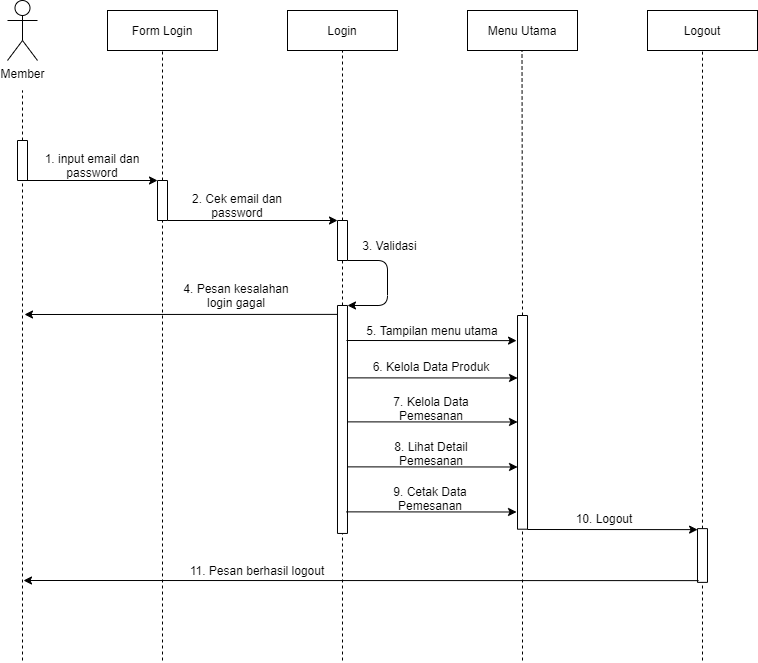

The diagram above was exported from draw.io. Its source (the exported page's mxGraphModel, read from the mxfile embedded in the PNG):
<mxGraphModel dx="904" dy="567" grid="1" gridSize="10" guides="1" tooltips="1" connect="1" arrows="1" fold="1" page="1" pageScale="1" pageWidth="827" pageHeight="1169" math="0" shadow="0">
  <root>
    <mxCell id="SzhGD0vkY8ZoXcoMLGKG-0" />
    <mxCell id="SzhGD0vkY8ZoXcoMLGKG-1" parent="SzhGD0vkY8ZoXcoMLGKG-0" />
    <mxCell id="rDtCJHYAzHhA9vBoCFXF-0" value="Member" style="shape=umlActor;verticalLabelPosition=bottom;verticalAlign=top;html=1;outlineConnect=0;" vertex="1" parent="SzhGD0vkY8ZoXcoMLGKG-1">
      <mxGeometry x="300" y="150" width="30" height="60" as="geometry" />
    </mxCell>
    <mxCell id="rDtCJHYAzHhA9vBoCFXF-1" value="" style="rounded=0;whiteSpace=wrap;html=1;strokeWidth=1;fillColor=#FFFFFF;rotation=-90;" vertex="1" parent="SzhGD0vkY8ZoXcoMLGKG-1">
      <mxGeometry x="295" y="305" width="40" height="10" as="geometry" />
    </mxCell>
    <mxCell id="rDtCJHYAzHhA9vBoCFXF-2" value="" style="endArrow=none;html=1;exitX=1;exitY=0.5;exitDx=0;exitDy=0;dashed=1;" edge="1" parent="SzhGD0vkY8ZoXcoMLGKG-1" source="rDtCJHYAzHhA9vBoCFXF-1">
      <mxGeometry width="50" height="50" relative="1" as="geometry">
        <mxPoint x="445" y="390" as="sourcePoint" />
        <mxPoint x="314.9999999999998" y="239.9999999999999" as="targetPoint" />
      </mxGeometry>
    </mxCell>
    <mxCell id="rDtCJHYAzHhA9vBoCFXF-3" value="" style="endArrow=none;html=1;dashed=1;entryX=0;entryY=0.5;entryDx=0;entryDy=0;" edge="1" parent="SzhGD0vkY8ZoXcoMLGKG-1" target="rDtCJHYAzHhA9vBoCFXF-1">
      <mxGeometry width="50" height="50" relative="1" as="geometry">
        <mxPoint x="314.9999999999998" y="810" as="sourcePoint" />
        <mxPoint x="315" y="340" as="targetPoint" />
      </mxGeometry>
    </mxCell>
    <mxCell id="rDtCJHYAzHhA9vBoCFXF-4" value="Form Login" style="rounded=0;whiteSpace=wrap;html=1;" vertex="1" parent="SzhGD0vkY8ZoXcoMLGKG-1">
      <mxGeometry x="400" y="160" width="110" height="40" as="geometry" />
    </mxCell>
    <mxCell id="rDtCJHYAzHhA9vBoCFXF-5" value="" style="rounded=0;whiteSpace=wrap;html=1;strokeWidth=1;fillColor=#FFFFFF;rotation=-90;" vertex="1" parent="SzhGD0vkY8ZoXcoMLGKG-1">
      <mxGeometry x="435" y="345" width="40" height="10" as="geometry" />
    </mxCell>
    <mxCell id="rDtCJHYAzHhA9vBoCFXF-6" value="" style="endArrow=none;html=1;exitX=1;exitY=0.5;exitDx=0;exitDy=0;dashed=1;entryX=0.5;entryY=1;entryDx=0;entryDy=0;" edge="1" parent="SzhGD0vkY8ZoXcoMLGKG-1" source="rDtCJHYAzHhA9vBoCFXF-5" target="rDtCJHYAzHhA9vBoCFXF-4">
      <mxGeometry width="50" height="50" relative="1" as="geometry">
        <mxPoint x="585" y="435" as="sourcePoint" />
        <mxPoint x="455" y="255" as="targetPoint" />
      </mxGeometry>
    </mxCell>
    <mxCell id="rDtCJHYAzHhA9vBoCFXF-7" value="" style="endArrow=classic;html=1;exitX=0;exitY=0.75;exitDx=0;exitDy=0;entryX=1;entryY=0;entryDx=0;entryDy=0;" edge="1" parent="SzhGD0vkY8ZoXcoMLGKG-1" source="rDtCJHYAzHhA9vBoCFXF-1" target="rDtCJHYAzHhA9vBoCFXF-5">
      <mxGeometry width="50" height="50" relative="1" as="geometry">
        <mxPoint x="420" y="360" as="sourcePoint" />
        <mxPoint x="470" y="310" as="targetPoint" />
      </mxGeometry>
    </mxCell>
    <mxCell id="rDtCJHYAzHhA9vBoCFXF-8" value="1. input email dan password" style="text;html=1;strokeColor=none;fillColor=none;align=center;verticalAlign=middle;whiteSpace=wrap;rounded=0;" vertex="1" parent="SzhGD0vkY8ZoXcoMLGKG-1">
      <mxGeometry x="335" y="305" width="100" height="20" as="geometry" />
    </mxCell>
    <mxCell id="rDtCJHYAzHhA9vBoCFXF-9" value="" style="endArrow=none;html=1;dashed=1;entryX=0;entryY=0.5;entryDx=0;entryDy=0;" edge="1" parent="SzhGD0vkY8ZoXcoMLGKG-1" target="rDtCJHYAzHhA9vBoCFXF-5">
      <mxGeometry width="50" height="50" relative="1" as="geometry">
        <mxPoint x="454.9999999999998" y="810" as="sourcePoint" />
        <mxPoint x="455" y="380" as="targetPoint" />
      </mxGeometry>
    </mxCell>
    <mxCell id="rDtCJHYAzHhA9vBoCFXF-10" value="Login" style="rounded=0;whiteSpace=wrap;html=1;" vertex="1" parent="SzhGD0vkY8ZoXcoMLGKG-1">
      <mxGeometry x="580" y="160" width="110" height="40" as="geometry" />
    </mxCell>
    <mxCell id="rDtCJHYAzHhA9vBoCFXF-11" value="" style="rounded=0;whiteSpace=wrap;html=1;strokeWidth=1;fillColor=#FFFFFF;rotation=-90;" vertex="1" parent="SzhGD0vkY8ZoXcoMLGKG-1">
      <mxGeometry x="615" y="385" width="40" height="10" as="geometry" />
    </mxCell>
    <mxCell id="rDtCJHYAzHhA9vBoCFXF-12" value="" style="endArrow=none;html=1;exitX=1;exitY=0.5;exitDx=0;exitDy=0;dashed=1;entryX=0.5;entryY=1;entryDx=0;entryDy=0;" edge="1" parent="SzhGD0vkY8ZoXcoMLGKG-1" source="rDtCJHYAzHhA9vBoCFXF-11">
      <mxGeometry width="50" height="50" relative="1" as="geometry">
        <mxPoint x="765" y="435" as="sourcePoint" />
        <mxPoint x="634.9999999999998" y="199.9999999999999" as="targetPoint" />
      </mxGeometry>
    </mxCell>
    <mxCell id="rDtCJHYAzHhA9vBoCFXF-13" value="" style="endArrow=classic;html=1;exitX=0;exitY=0.75;exitDx=0;exitDy=0;entryX=1;entryY=0;entryDx=0;entryDy=0;" edge="1" parent="SzhGD0vkY8ZoXcoMLGKG-1" target="rDtCJHYAzHhA9vBoCFXF-11">
      <mxGeometry width="50" height="50" relative="1" as="geometry">
        <mxPoint x="459.9999999999998" y="370" as="sourcePoint" />
        <mxPoint x="592.5" y="370" as="targetPoint" />
      </mxGeometry>
    </mxCell>
    <mxCell id="rDtCJHYAzHhA9vBoCFXF-14" value="2. Cek email dan password" style="text;html=1;strokeColor=none;fillColor=none;align=center;verticalAlign=middle;whiteSpace=wrap;rounded=0;" vertex="1" parent="SzhGD0vkY8ZoXcoMLGKG-1">
      <mxGeometry x="460" y="345" width="140" height="20" as="geometry" />
    </mxCell>
    <mxCell id="rDtCJHYAzHhA9vBoCFXF-15" value="" style="endArrow=none;html=1;dashed=1;entryX=0;entryY=0.5;entryDx=0;entryDy=0;" edge="1" parent="SzhGD0vkY8ZoXcoMLGKG-1" source="rDtCJHYAzHhA9vBoCFXF-16" target="rDtCJHYAzHhA9vBoCFXF-11">
      <mxGeometry width="50" height="50" relative="1" as="geometry">
        <mxPoint x="635" y="450" as="sourcePoint" />
        <mxPoint x="634.66" y="420" as="targetPoint" />
      </mxGeometry>
    </mxCell>
    <mxCell id="rDtCJHYAzHhA9vBoCFXF-16" value="" style="rounded=0;whiteSpace=wrap;html=1;strokeWidth=1;fillColor=#FFFFFF;rotation=-90;" vertex="1" parent="SzhGD0vkY8ZoXcoMLGKG-1">
      <mxGeometry x="521.01" y="563.97" width="227.97" height="10" as="geometry" />
    </mxCell>
    <mxCell id="rDtCJHYAzHhA9vBoCFXF-17" value="" style="endArrow=classic;html=1;exitX=0;exitY=1;exitDx=0;exitDy=0;entryX=1;entryY=1;entryDx=0;entryDy=0;" edge="1" parent="SzhGD0vkY8ZoXcoMLGKG-1" source="rDtCJHYAzHhA9vBoCFXF-11" target="rDtCJHYAzHhA9vBoCFXF-16">
      <mxGeometry width="50" height="50" relative="1" as="geometry">
        <mxPoint x="670" y="490" as="sourcePoint" />
        <mxPoint x="720" y="440" as="targetPoint" />
        <Array as="points">
          <mxPoint x="680" y="410" />
          <mxPoint x="680" y="455" />
        </Array>
      </mxGeometry>
    </mxCell>
    <mxCell id="rDtCJHYAzHhA9vBoCFXF-18" value="3. Validasi" style="text;html=1;strokeColor=none;fillColor=none;align=center;verticalAlign=middle;whiteSpace=wrap;rounded=0;" vertex="1" parent="SzhGD0vkY8ZoXcoMLGKG-1">
      <mxGeometry x="650" y="385" width="65" height="20" as="geometry" />
    </mxCell>
    <mxCell id="rDtCJHYAzHhA9vBoCFXF-19" value="" style="endArrow=classic;html=1;exitX=0.961;exitY=-0.018;exitDx=0;exitDy=0;exitPerimeter=0;" edge="1" parent="SzhGD0vkY8ZoXcoMLGKG-1" source="rDtCJHYAzHhA9vBoCFXF-16">
      <mxGeometry width="50" height="50" relative="1" as="geometry">
        <mxPoint x="629" y="460" as="sourcePoint" />
        <mxPoint x="317" y="464" as="targetPoint" />
      </mxGeometry>
    </mxCell>
    <mxCell id="rDtCJHYAzHhA9vBoCFXF-20" value="4. Pesan kesalahan login gagal" style="text;html=1;strokeColor=none;fillColor=none;align=center;verticalAlign=middle;whiteSpace=wrap;rounded=0;" vertex="1" parent="SzhGD0vkY8ZoXcoMLGKG-1">
      <mxGeometry x="469" y="435" width="120" height="20" as="geometry" />
    </mxCell>
    <mxCell id="rDtCJHYAzHhA9vBoCFXF-21" value="Menu Utama" style="rounded=0;whiteSpace=wrap;html=1;" vertex="1" parent="SzhGD0vkY8ZoXcoMLGKG-1">
      <mxGeometry x="760" y="160" width="110" height="40" as="geometry" />
    </mxCell>
    <mxCell id="rDtCJHYAzHhA9vBoCFXF-22" value="" style="rounded=0;whiteSpace=wrap;html=1;strokeWidth=1;fillColor=#FFFFFF;rotation=-90;" vertex="1" parent="SzhGD0vkY8ZoXcoMLGKG-1">
      <mxGeometry x="708.16" y="566.85" width="213.7" height="10" as="geometry" />
    </mxCell>
    <mxCell id="rDtCJHYAzHhA9vBoCFXF-23" value="" style="endArrow=none;html=1;exitX=1;exitY=0.5;exitDx=0;exitDy=0;dashed=1;entryX=0.5;entryY=1;entryDx=0;entryDy=0;" edge="1" parent="SzhGD0vkY8ZoXcoMLGKG-1" source="rDtCJHYAzHhA9vBoCFXF-22">
      <mxGeometry width="50" height="50" relative="1" as="geometry">
        <mxPoint x="814.5" y="370" as="sourcePoint" />
        <mxPoint x="814.5" y="199.9999999999999" as="targetPoint" />
      </mxGeometry>
    </mxCell>
    <mxCell id="rDtCJHYAzHhA9vBoCFXF-24" value="5. Tampilan menu utama" style="text;html=1;strokeColor=none;fillColor=none;align=center;verticalAlign=middle;whiteSpace=wrap;rounded=0;" vertex="1" parent="SzhGD0vkY8ZoXcoMLGKG-1">
      <mxGeometry x="655" y="470" width="140" height="20" as="geometry" />
    </mxCell>
    <mxCell id="rDtCJHYAzHhA9vBoCFXF-25" value="" style="endArrow=classic;html=1;exitX=0.721;exitY=0.992;exitDx=0;exitDy=0;exitPerimeter=0;entryX=0.8;entryY=0;entryDx=0;entryDy=0;entryPerimeter=0;" edge="1" parent="SzhGD0vkY8ZoXcoMLGKG-1">
      <mxGeometry width="50" height="50" relative="1" as="geometry">
        <mxPoint x="639.96" y="527.3650000000002" as="sourcePoint" />
        <mxPoint x="810.04" y="527.49" as="targetPoint" />
      </mxGeometry>
    </mxCell>
    <mxCell id="rDtCJHYAzHhA9vBoCFXF-26" value="6. Kelola Data Produk" style="text;html=1;strokeColor=none;fillColor=none;align=center;verticalAlign=middle;whiteSpace=wrap;rounded=0;" vertex="1" parent="SzhGD0vkY8ZoXcoMLGKG-1">
      <mxGeometry x="654" y="506" width="140" height="20" as="geometry" />
    </mxCell>
    <mxCell id="rDtCJHYAzHhA9vBoCFXF-27" value="" style="endArrow=classic;html=1;exitX=0.721;exitY=0.992;exitDx=0;exitDy=0;exitPerimeter=0;entryX=0.8;entryY=0;entryDx=0;entryDy=0;entryPerimeter=0;" edge="1" parent="SzhGD0vkY8ZoXcoMLGKG-1">
      <mxGeometry width="50" height="50" relative="1" as="geometry">
        <mxPoint x="639.96" y="571.3650000000002" as="sourcePoint" />
        <mxPoint x="810.04" y="571.49" as="targetPoint" />
      </mxGeometry>
    </mxCell>
    <mxCell id="rDtCJHYAzHhA9vBoCFXF-28" value="7. Kelola Data Pemesanan" style="text;html=1;strokeColor=none;fillColor=none;align=center;verticalAlign=middle;whiteSpace=wrap;rounded=0;" vertex="1" parent="SzhGD0vkY8ZoXcoMLGKG-1">
      <mxGeometry x="654" y="548" width="140" height="20" as="geometry" />
    </mxCell>
    <mxCell id="rDtCJHYAzHhA9vBoCFXF-29" value="" style="endArrow=classic;html=1;exitX=0.721;exitY=0.992;exitDx=0;exitDy=0;exitPerimeter=0;entryX=0.8;entryY=0;entryDx=0;entryDy=0;entryPerimeter=0;" edge="1" parent="SzhGD0vkY8ZoXcoMLGKG-1">
      <mxGeometry width="50" height="50" relative="1" as="geometry">
        <mxPoint x="639.96" y="616.3650000000002" as="sourcePoint" />
        <mxPoint x="810.04" y="616.49" as="targetPoint" />
      </mxGeometry>
    </mxCell>
    <mxCell id="rDtCJHYAzHhA9vBoCFXF-30" value="8. Lihat Detail Pemesanan" style="text;html=1;strokeColor=none;fillColor=none;align=center;verticalAlign=middle;whiteSpace=wrap;rounded=0;" vertex="1" parent="SzhGD0vkY8ZoXcoMLGKG-1">
      <mxGeometry x="654" y="593" width="140" height="20" as="geometry" />
    </mxCell>
    <mxCell id="rDtCJHYAzHhA9vBoCFXF-31" value="" style="endArrow=classic;html=1;exitX=0.721;exitY=0.992;exitDx=0;exitDy=0;exitPerimeter=0;entryX=0.8;entryY=0;entryDx=0;entryDy=0;entryPerimeter=0;" edge="1" parent="SzhGD0vkY8ZoXcoMLGKG-1">
      <mxGeometry width="50" height="50" relative="1" as="geometry">
        <mxPoint x="638.96" y="661.3650000000002" as="sourcePoint" />
        <mxPoint x="809.0399999999997" y="661.49" as="targetPoint" />
      </mxGeometry>
    </mxCell>
    <mxCell id="rDtCJHYAzHhA9vBoCFXF-32" value="9. Cetak Data Pemesanan" style="text;html=1;strokeColor=none;fillColor=none;align=center;verticalAlign=middle;whiteSpace=wrap;rounded=0;" vertex="1" parent="SzhGD0vkY8ZoXcoMLGKG-1">
      <mxGeometry x="653" y="638" width="140" height="20" as="geometry" />
    </mxCell>
    <mxCell id="rDtCJHYAzHhA9vBoCFXF-33" value="" style="endArrow=classic;html=1;exitX=0.721;exitY=0.992;exitDx=0;exitDy=0;exitPerimeter=0;entryX=0.8;entryY=0;entryDx=0;entryDy=0;entryPerimeter=0;" edge="1" parent="SzhGD0vkY8ZoXcoMLGKG-1">
      <mxGeometry width="50" height="50" relative="1" as="geometry">
        <mxPoint x="638.96" y="489.9950000000001" as="sourcePoint" />
        <mxPoint x="809.0399999999997" y="490.1199999999999" as="targetPoint" />
      </mxGeometry>
    </mxCell>
    <mxCell id="rDtCJHYAzHhA9vBoCFXF-34" value="Logout" style="rounded=0;whiteSpace=wrap;html=1;" vertex="1" parent="SzhGD0vkY8ZoXcoMLGKG-1">
      <mxGeometry x="940" y="160" width="110" height="40" as="geometry" />
    </mxCell>
    <mxCell id="rDtCJHYAzHhA9vBoCFXF-35" value="" style="rounded=0;whiteSpace=wrap;html=1;strokeWidth=1;fillColor=#FFFFFF;rotation=-90;" vertex="1" parent="SzhGD0vkY8ZoXcoMLGKG-1">
      <mxGeometry x="968.12" y="700" width="53.75" height="10" as="geometry" />
    </mxCell>
    <mxCell id="rDtCJHYAzHhA9vBoCFXF-36" value="" style="endArrow=none;html=1;exitX=1;exitY=0.5;exitDx=0;exitDy=0;dashed=1;entryX=0.5;entryY=1;entryDx=0;entryDy=0;" edge="1" parent="SzhGD0vkY8ZoXcoMLGKG-1" source="rDtCJHYAzHhA9vBoCFXF-35">
      <mxGeometry width="50" height="50" relative="1" as="geometry">
        <mxPoint x="1125" y="435" as="sourcePoint" />
        <mxPoint x="995" y="199.9999999999999" as="targetPoint" />
      </mxGeometry>
    </mxCell>
    <mxCell id="rDtCJHYAzHhA9vBoCFXF-37" value="" style="endArrow=classic;html=1;exitX=0.721;exitY=0.992;exitDx=0;exitDy=0;exitPerimeter=0;entryX=0.8;entryY=0;entryDx=0;entryDy=0;entryPerimeter=0;" edge="1" parent="SzhGD0vkY8ZoXcoMLGKG-1">
      <mxGeometry width="50" height="50" relative="1" as="geometry">
        <mxPoint x="819.9999999999998" y="678.9950000000001" as="sourcePoint" />
        <mxPoint x="990.0799999999999" y="679.1199999999999" as="targetPoint" />
      </mxGeometry>
    </mxCell>
    <mxCell id="rDtCJHYAzHhA9vBoCFXF-38" value="10. Logout" style="text;html=1;strokeColor=none;fillColor=none;align=center;verticalAlign=middle;whiteSpace=wrap;rounded=0;" vertex="1" parent="SzhGD0vkY8ZoXcoMLGKG-1">
      <mxGeometry x="827" y="658" width="140" height="20" as="geometry" />
    </mxCell>
    <mxCell id="rDtCJHYAzHhA9vBoCFXF-39" value="" style="endArrow=classic;html=1;exitX=0.721;exitY=0.992;exitDx=0;exitDy=0;exitPerimeter=0;" edge="1" parent="SzhGD0vkY8ZoXcoMLGKG-1">
      <mxGeometry width="50" height="50" relative="1" as="geometry">
        <mxPoint x="991.04" y="730.1199999999999" as="sourcePoint" />
        <mxPoint x="316" y="730" as="targetPoint" />
      </mxGeometry>
    </mxCell>
    <mxCell id="rDtCJHYAzHhA9vBoCFXF-40" value="11. Pesan berhasil logout" style="text;html=1;strokeColor=none;fillColor=none;align=center;verticalAlign=middle;whiteSpace=wrap;rounded=0;" vertex="1" parent="SzhGD0vkY8ZoXcoMLGKG-1">
      <mxGeometry x="460" y="710" width="180" height="20" as="geometry" />
    </mxCell>
    <mxCell id="rDtCJHYAzHhA9vBoCFXF-41" value="" style="endArrow=none;dashed=1;html=1;entryX=0;entryY=0.5;entryDx=0;entryDy=0;" edge="1" parent="SzhGD0vkY8ZoXcoMLGKG-1" target="rDtCJHYAzHhA9vBoCFXF-16">
      <mxGeometry width="50" height="50" relative="1" as="geometry">
        <mxPoint x="634.9999999999998" y="810" as="sourcePoint" />
        <mxPoint x="790" y="780" as="targetPoint" />
      </mxGeometry>
    </mxCell>
    <mxCell id="rDtCJHYAzHhA9vBoCFXF-42" value="" style="endArrow=none;dashed=1;html=1;" edge="1" parent="SzhGD0vkY8ZoXcoMLGKG-1">
      <mxGeometry width="50" height="50" relative="1" as="geometry">
        <mxPoint x="814.9999999999998" y="810" as="sourcePoint" />
        <mxPoint x="815" y="680" as="targetPoint" />
      </mxGeometry>
    </mxCell>
    <mxCell id="rDtCJHYAzHhA9vBoCFXF-43" value="" style="endArrow=none;dashed=1;html=1;entryX=0;entryY=0.5;entryDx=0;entryDy=0;" edge="1" parent="SzhGD0vkY8ZoXcoMLGKG-1" target="rDtCJHYAzHhA9vBoCFXF-35">
      <mxGeometry width="50" height="50" relative="1" as="geometry">
        <mxPoint x="995" y="810" as="sourcePoint" />
        <mxPoint x="995" y="760" as="targetPoint" />
      </mxGeometry>
    </mxCell>
  </root>
</mxGraphModel>